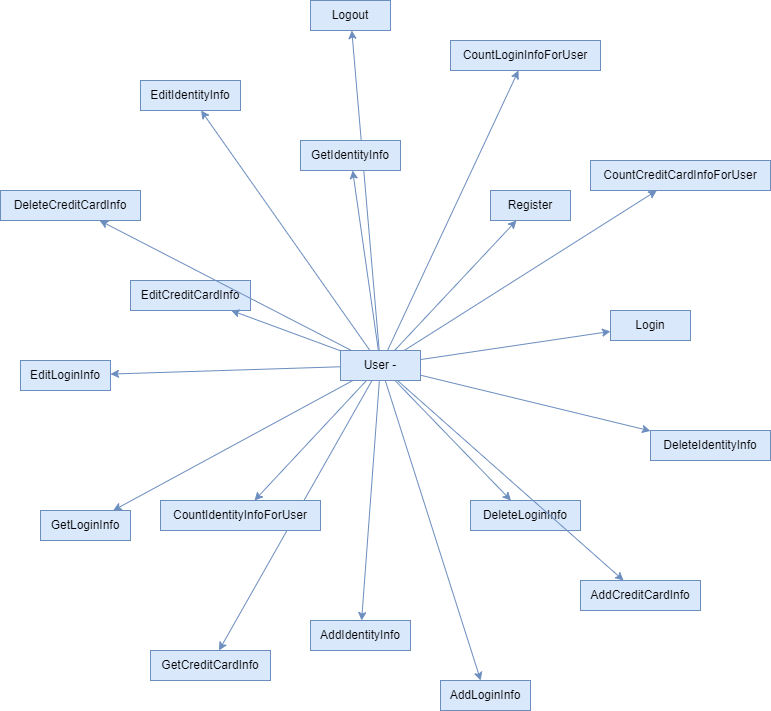

The diagram above was exported from draw.io. Its source (the exported page's mxGraphModel, read from the mxfile embedded in the PNG):
<mxGraphModel dx="781" dy="1598" grid="1" gridSize="10" guides="1" tooltips="1" connect="1" arrows="1" fold="1" page="1" pageScale="1" pageWidth="850" pageHeight="1100" math="0" shadow="0">
  <root>
    <mxCell id="0" />
    <mxCell id="1" parent="0" />
    <mxCell id="bSOiFrr4VHACnBYgimna-12" value="  User -" style="whiteSpace=wrap;html=1;strokeColor=#6c8ebf;fillColor=#dae8fc;fontColor=#000000;" vertex="1" parent="1">
      <mxGeometry x="361" y="291" width="80" height="30" as="geometry" />
    </mxCell>
    <mxCell id="bSOiFrr4VHACnBYgimna-13" value=" Register" style="whiteSpace=wrap;html=1;strokeColor=#6c8ebf;fillColor=#dae8fc;fontColor=#000000;" vertex="1" parent="1">
      <mxGeometry x="511" y="131" width="80" height="30" as="geometry" />
    </mxCell>
    <mxCell id="bSOiFrr4VHACnBYgimna-14" value="" style="rounded=0;strokeColor=#6c8ebf;fillColor=#dae8fc;fontColor=#000000;" edge="1" source="bSOiFrr4VHACnBYgimna-12" target="bSOiFrr4VHACnBYgimna-13" parent="1">
      <mxGeometry relative="1" as="geometry" />
    </mxCell>
    <mxCell id="bSOiFrr4VHACnBYgimna-15" value=" Login" style="whiteSpace=wrap;html=1;strokeColor=#6c8ebf;fillColor=#dae8fc;fontColor=#000000;" vertex="1" parent="1">
      <mxGeometry x="631" y="251" width="80" height="30" as="geometry" />
    </mxCell>
    <mxCell id="bSOiFrr4VHACnBYgimna-16" value="" style="rounded=0;strokeColor=#6c8ebf;fillColor=#dae8fc;fontColor=#000000;" edge="1" source="bSOiFrr4VHACnBYgimna-12" target="bSOiFrr4VHACnBYgimna-15" parent="1">
      <mxGeometry relative="1" as="geometry" />
    </mxCell>
    <mxCell id="bSOiFrr4VHACnBYgimna-17" value=" Logout" style="whiteSpace=wrap;html=1;strokeColor=#6c8ebf;fillColor=#dae8fc;fontColor=#000000;" vertex="1" parent="1">
      <mxGeometry x="331" y="-59" width="80" height="30" as="geometry" />
    </mxCell>
    <mxCell id="bSOiFrr4VHACnBYgimna-18" value="" style="rounded=0;strokeColor=#6c8ebf;fillColor=#dae8fc;fontColor=#000000;" edge="1" source="bSOiFrr4VHACnBYgimna-12" target="bSOiFrr4VHACnBYgimna-17" parent="1">
      <mxGeometry relative="1" as="geometry" />
    </mxCell>
    <mxCell id="bSOiFrr4VHACnBYgimna-19" value=" AddLoginInfo" style="whiteSpace=wrap;html=1;strokeColor=#6c8ebf;fillColor=#dae8fc;fontColor=#000000;" vertex="1" parent="1">
      <mxGeometry x="461" y="621" width="90" height="30" as="geometry" />
    </mxCell>
    <mxCell id="bSOiFrr4VHACnBYgimna-20" value="" style="rounded=0;strokeColor=#6c8ebf;fillColor=#dae8fc;fontColor=#000000;" edge="1" source="bSOiFrr4VHACnBYgimna-12" target="bSOiFrr4VHACnBYgimna-19" parent="1">
      <mxGeometry relative="1" as="geometry" />
    </mxCell>
    <mxCell id="bSOiFrr4VHACnBYgimna-21" value=" EditLoginInfo" style="whiteSpace=wrap;html=1;strokeColor=#6c8ebf;fillColor=#dae8fc;fontColor=#000000;" vertex="1" parent="1">
      <mxGeometry x="41" y="301" width="90" height="30" as="geometry" />
    </mxCell>
    <mxCell id="bSOiFrr4VHACnBYgimna-22" value="" style="rounded=0;strokeColor=#6c8ebf;fillColor=#dae8fc;fontColor=#000000;" edge="1" source="bSOiFrr4VHACnBYgimna-12" target="bSOiFrr4VHACnBYgimna-21" parent="1">
      <mxGeometry relative="1" as="geometry" />
    </mxCell>
    <mxCell id="bSOiFrr4VHACnBYgimna-23" value=" GetLoginInfo" style="whiteSpace=wrap;html=1;strokeColor=#6c8ebf;fillColor=#dae8fc;fontColor=#000000;" vertex="1" parent="1">
      <mxGeometry x="61" y="451" width="90" height="30" as="geometry" />
    </mxCell>
    <mxCell id="bSOiFrr4VHACnBYgimna-24" value="" style="rounded=0;strokeColor=#6c8ebf;fillColor=#dae8fc;fontColor=#000000;" edge="1" source="bSOiFrr4VHACnBYgimna-12" target="bSOiFrr4VHACnBYgimna-23" parent="1">
      <mxGeometry relative="1" as="geometry" />
    </mxCell>
    <mxCell id="bSOiFrr4VHACnBYgimna-25" value=" DeleteLoginInfo" style="whiteSpace=wrap;html=1;strokeColor=#6c8ebf;fillColor=#dae8fc;fontColor=#000000;" vertex="1" parent="1">
      <mxGeometry x="491" y="441" width="110" height="30" as="geometry" />
    </mxCell>
    <mxCell id="bSOiFrr4VHACnBYgimna-26" value="" style="rounded=0;strokeColor=#6c8ebf;fillColor=#dae8fc;fontColor=#000000;" edge="1" source="bSOiFrr4VHACnBYgimna-12" target="bSOiFrr4VHACnBYgimna-25" parent="1">
      <mxGeometry relative="1" as="geometry" />
    </mxCell>
    <mxCell id="bSOiFrr4VHACnBYgimna-27" value=" AddIdentityInfo" style="whiteSpace=wrap;html=1;strokeColor=#6c8ebf;fillColor=#dae8fc;fontColor=#000000;" vertex="1" parent="1">
      <mxGeometry x="331" y="561" width="100" height="30" as="geometry" />
    </mxCell>
    <mxCell id="bSOiFrr4VHACnBYgimna-28" value="" style="rounded=0;strokeColor=#6c8ebf;fillColor=#dae8fc;fontColor=#000000;" edge="1" source="bSOiFrr4VHACnBYgimna-12" target="bSOiFrr4VHACnBYgimna-27" parent="1">
      <mxGeometry relative="1" as="geometry" />
    </mxCell>
    <mxCell id="bSOiFrr4VHACnBYgimna-29" value=" EditIdentityInfo" style="whiteSpace=wrap;html=1;strokeColor=#6c8ebf;fillColor=#dae8fc;fontColor=#000000;" vertex="1" parent="1">
      <mxGeometry x="161" y="21" width="100" height="30" as="geometry" />
    </mxCell>
    <mxCell id="bSOiFrr4VHACnBYgimna-30" value="" style="rounded=0;strokeColor=#6c8ebf;fillColor=#dae8fc;fontColor=#000000;" edge="1" source="bSOiFrr4VHACnBYgimna-12" target="bSOiFrr4VHACnBYgimna-29" parent="1">
      <mxGeometry relative="1" as="geometry" />
    </mxCell>
    <mxCell id="bSOiFrr4VHACnBYgimna-31" value=" GetIdentityInfo" style="whiteSpace=wrap;html=1;strokeColor=#6c8ebf;fillColor=#dae8fc;fontColor=#000000;" vertex="1" parent="1">
      <mxGeometry x="321" y="81" width="100" height="30" as="geometry" />
    </mxCell>
    <mxCell id="bSOiFrr4VHACnBYgimna-32" value="" style="rounded=0;strokeColor=#6c8ebf;fillColor=#dae8fc;fontColor=#000000;" edge="1" source="bSOiFrr4VHACnBYgimna-12" target="bSOiFrr4VHACnBYgimna-31" parent="1">
      <mxGeometry relative="1" as="geometry" />
    </mxCell>
    <mxCell id="bSOiFrr4VHACnBYgimna-33" value=" DeleteIdentityInfo" style="whiteSpace=wrap;html=1;strokeColor=#6c8ebf;fillColor=#dae8fc;fontColor=#000000;" vertex="1" parent="1">
      <mxGeometry x="671" y="371" width="120" height="30" as="geometry" />
    </mxCell>
    <mxCell id="bSOiFrr4VHACnBYgimna-34" value="" style="rounded=0;strokeColor=#6c8ebf;fillColor=#dae8fc;fontColor=#000000;" edge="1" source="bSOiFrr4VHACnBYgimna-12" target="bSOiFrr4VHACnBYgimna-33" parent="1">
      <mxGeometry relative="1" as="geometry" />
    </mxCell>
    <mxCell id="bSOiFrr4VHACnBYgimna-35" value=" AddCreditCardInfo" style="whiteSpace=wrap;html=1;strokeColor=#6c8ebf;fillColor=#dae8fc;fontColor=#000000;" vertex="1" parent="1">
      <mxGeometry x="601" y="521" width="120" height="30" as="geometry" />
    </mxCell>
    <mxCell id="bSOiFrr4VHACnBYgimna-36" value="" style="rounded=0;strokeColor=#6c8ebf;fillColor=#dae8fc;fontColor=#000000;" edge="1" source="bSOiFrr4VHACnBYgimna-12" target="bSOiFrr4VHACnBYgimna-35" parent="1">
      <mxGeometry relative="1" as="geometry" />
    </mxCell>
    <mxCell id="bSOiFrr4VHACnBYgimna-37" value=" EditCreditCardInfo" style="whiteSpace=wrap;html=1;strokeColor=#6c8ebf;fillColor=#dae8fc;fontColor=#000000;" vertex="1" parent="1">
      <mxGeometry x="151" y="221" width="120" height="30" as="geometry" />
    </mxCell>
    <mxCell id="bSOiFrr4VHACnBYgimna-38" value="" style="rounded=0;strokeColor=#6c8ebf;fillColor=#dae8fc;fontColor=#000000;" edge="1" source="bSOiFrr4VHACnBYgimna-12" target="bSOiFrr4VHACnBYgimna-37" parent="1">
      <mxGeometry relative="1" as="geometry" />
    </mxCell>
    <mxCell id="bSOiFrr4VHACnBYgimna-39" value=" GetCreditCardInfo" style="whiteSpace=wrap;html=1;strokeColor=#6c8ebf;fillColor=#dae8fc;fontColor=#000000;" vertex="1" parent="1">
      <mxGeometry x="171" y="591" width="120" height="30" as="geometry" />
    </mxCell>
    <mxCell id="bSOiFrr4VHACnBYgimna-40" value="" style="rounded=0;strokeColor=#6c8ebf;fillColor=#dae8fc;fontColor=#000000;" edge="1" source="bSOiFrr4VHACnBYgimna-12" target="bSOiFrr4VHACnBYgimna-39" parent="1">
      <mxGeometry relative="1" as="geometry" />
    </mxCell>
    <mxCell id="bSOiFrr4VHACnBYgimna-41" value=" DeleteCreditCardInfo" style="whiteSpace=wrap;html=1;strokeColor=#6c8ebf;fillColor=#dae8fc;fontColor=#000000;" vertex="1" parent="1">
      <mxGeometry x="21" y="131" width="140" height="30" as="geometry" />
    </mxCell>
    <mxCell id="bSOiFrr4VHACnBYgimna-42" value="" style="rounded=0;strokeColor=#6c8ebf;fillColor=#dae8fc;fontColor=#000000;" edge="1" source="bSOiFrr4VHACnBYgimna-12" target="bSOiFrr4VHACnBYgimna-41" parent="1">
      <mxGeometry relative="1" as="geometry" />
    </mxCell>
    <mxCell id="bSOiFrr4VHACnBYgimna-43" value=" CountIdentityInfoForUser" style="whiteSpace=wrap;html=1;strokeColor=#6c8ebf;fillColor=#dae8fc;fontColor=#000000;" vertex="1" parent="1">
      <mxGeometry x="181" y="441" width="160" height="30" as="geometry" />
    </mxCell>
    <mxCell id="bSOiFrr4VHACnBYgimna-44" value="" style="rounded=0;strokeColor=#6c8ebf;fillColor=#dae8fc;fontColor=#000000;" edge="1" source="bSOiFrr4VHACnBYgimna-12" target="bSOiFrr4VHACnBYgimna-43" parent="1">
      <mxGeometry relative="1" as="geometry" />
    </mxCell>
    <mxCell id="bSOiFrr4VHACnBYgimna-45" value=" CountLoginInfoForUser" style="whiteSpace=wrap;html=1;strokeColor=#6c8ebf;fillColor=#dae8fc;fontColor=#000000;" vertex="1" parent="1">
      <mxGeometry x="471" y="-19" width="150" height="30" as="geometry" />
    </mxCell>
    <mxCell id="bSOiFrr4VHACnBYgimna-46" value="" style="rounded=0;strokeColor=#6c8ebf;fillColor=#dae8fc;fontColor=#000000;" edge="1" source="bSOiFrr4VHACnBYgimna-12" target="bSOiFrr4VHACnBYgimna-45" parent="1">
      <mxGeometry relative="1" as="geometry" />
    </mxCell>
    <mxCell id="bSOiFrr4VHACnBYgimna-47" value=" CountCreditCardInfoForUser" style="whiteSpace=wrap;html=1;strokeColor=#6c8ebf;fillColor=#dae8fc;fontColor=#000000;" vertex="1" parent="1">
      <mxGeometry x="611" y="101" width="180" height="30" as="geometry" />
    </mxCell>
    <mxCell id="bSOiFrr4VHACnBYgimna-48" value="" style="rounded=0;strokeColor=#6c8ebf;fillColor=#dae8fc;fontColor=#000000;" edge="1" source="bSOiFrr4VHACnBYgimna-12" target="bSOiFrr4VHACnBYgimna-47" parent="1">
      <mxGeometry relative="1" as="geometry" />
    </mxCell>
  </root>
</mxGraphModel>